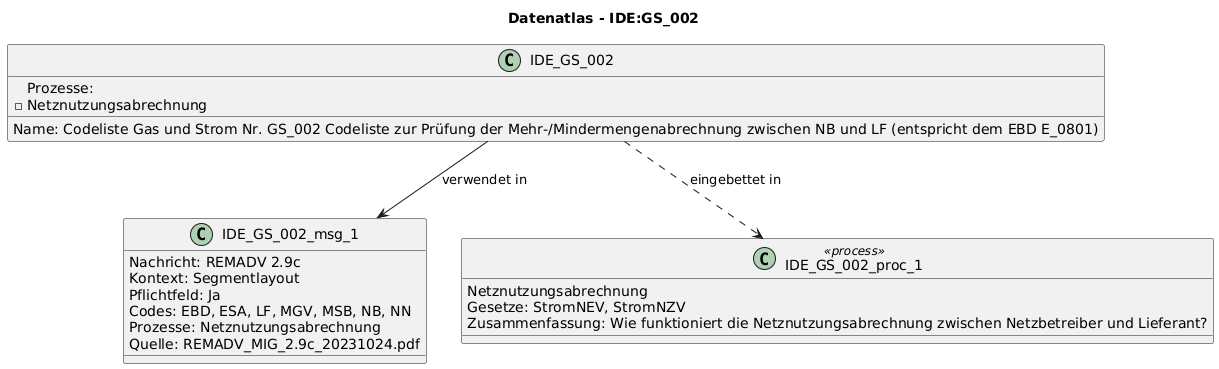

The diagram above was rendered by PlantUML. Its source (embedded in the PNG):
@startuml
title Datenatlas - IDE:GS_002
class IDE_GS_002 {
  Name: Codeliste Gas und Strom Nr. GS_002 Codeliste zur Prüfung der Mehr-/Mindermengenabrechnung zwischen NB und LF (entspricht dem EBD E_0801)
  Prozesse:
    - Netznutzungsabrechnung
}
class IDE_GS_002_msg_1 {
  Nachricht: REMADV 2.9c
  Kontext: Segmentlayout
  Pflichtfeld: Ja
  Codes: EBD, ESA, LF, MGV, MSB, NB, NN
  Prozesse: Netznutzungsabrechnung
  Quelle: REMADV_MIG_2.9c_20231024.pdf
}
IDE_GS_002 --> IDE_GS_002_msg_1 : verwendet in
class IDE_GS_002_proc_1 <<process>> {
  Netznutzungsabrechnung
  Gesetze: StromNEV, StromNZV
  Zusammenfassung: Wie funktioniert die Netznutzungsabrechnung zwischen Netzbetreiber und Lieferant?
}
IDE_GS_002 ..> IDE_GS_002_proc_1 : eingebettet in
@enduml